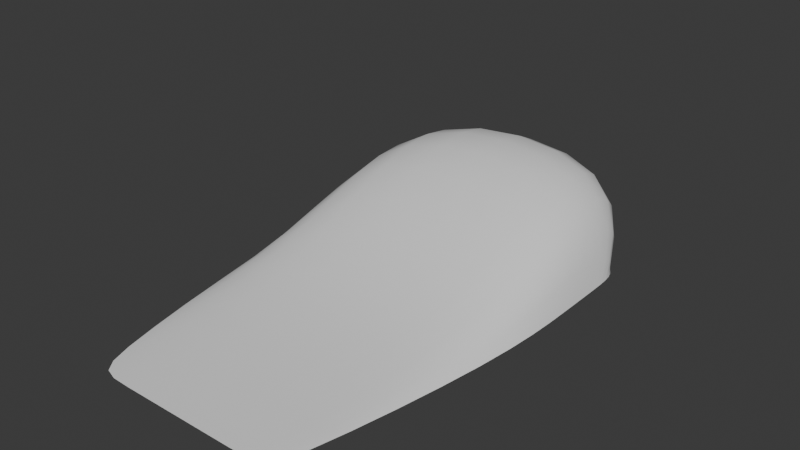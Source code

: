 # Source: wave.blend  (saved by Blender 4.0.36; exported with 4.5.12 LTS)
import bpy
from mathutils import Matrix  # noqa: F401  (used for matrix-valued properties, if any)

bpy.ops.wm.read_factory_settings(use_empty=True)
scene = bpy.context.scene
scene.name = 'Scene'

# ---- collections
col_collection = bpy.data.collections.new('Collection'); scene.collection.children.link(col_collection)

# ---- world
world_world = bpy.data.worlds.new('World'); scene.world = world_world
world_world.use_nodes = True; world_world.node_tree.nodes.clear()
_N = world_world.node_tree.nodes; _L = world_world.node_tree.links
n0 = _N.new('ShaderNodeOutputWorld'); n0.name = 'World Output'; n0.location = (300, 300)
n1 = _N.new('ShaderNodeBackground'); n1.name = 'Background'; n1.location = (10, 300)
n1.inputs[0].default_value = (0.05088, 0.05088, 0.05088, 1.0)
_L.new(n1.outputs[0], n0.inputs[0])
n0.is_active_output = True
world_world.color = (0.05088, 0.05088, 0.05088)
world_world.use_sun_shadow = False
world_world.sun_shadow_jitter_overblur = 0.0

# ---- meshes
me_plane = bpy.data.meshes.new('Plane')
me_plane.from_pydata([(-0.7006, -1.0, 0.0), (0.7006, -1.0, 0.0), (-1.0, 0.9112, 0.0), (1.0, 0.9112, 0.0), (-1.0, 0.5088, -0.002784), (1.0, 0.5088, -0.002784), (-0.5857, -1.0, 0.0), (0.5857, -1.0, 0.0), (0.8361, 0.9112, 0.0), (-0.8361, 0.9112, 0.0), (0.8361, 0.8399, 0.4073), (-0.8361, 0.8399, 0.4073), (-1.0, 0.03705, -0.001392), (1.0, 0.03705, -0.001392), (-0.8361, 0.03705, 0.03087), (0.8361, 0.03705, 0.03087), (1.0, 0.71, -0.001392), (-1.0, 0.71, -0.001392), (-0.8361, 1.461, 0.2323), (0.8361, 1.461, 0.2323)], [], [(19, 16, 3, 8), (15, 13, 5, 10), (12, 14, 11, 4), (14, 15, 10, 11), (17, 18, 9, 2), (18, 19, 8, 9), (6, 7, 15, 14), (0, 6, 14, 12), (7, 1, 13, 15), (11, 10, 19, 18), (4, 11, 18, 17), (10, 5, 16, 19)])
me_plane.polygons.foreach_set('use_smooth', [True] * 12)
_uv = me_plane.uv_layers.new(name='UVMap')
_uv.uv.foreach_set('vector', [0.9524, 0.75, 1.0, 0.75, 1.0, 1.0, 0.9524, 1.0, 0.9524, 0.25, 1.0, 0.25, 1.0, 0.5, 0.9524, 0.5, 0.0, 0.25, 0.04759, 0.25, 0.04759, 0.5, 0.0, 0.5, 0.04759, 0.25, 0.9524, 0.25, 0.9524, 0.5, 0.04759, 0.5, 0.0, 0.75, 0.04759, 0.75, 0.04759, 1.0, 0.0, 1.0, 0.04759, 0.75, 0.9524, 0.75, 0.9524, 1.0, 0.04759, 1.0, 0.04759, 0.0, 0.9524, 0.0, 0.9524, 0.25, 0.04759, 0.25, 0.0, 0.0, 0.04759, 0.0, 0.04759, 0.25, 0.0, 0.25, 0.9524, 0.0, 1.0, 0.0, 1.0, 0.25, 0.9524, 0.25, 0.04759, 0.5, 0.9524, 0.5, 0.9524, 0.75, 0.04759, 0.75, 0.0, 0.5, 0.04759, 0.5, 0.04759, 0.75, 0.0, 0.75, 0.9524, 0.5, 1.0, 0.5, 1.0, 0.75, 0.9524, 0.75])
me_plane.update()

# ---- objects
ob_wave = bpy.data.objects.new('wave', me_plane)

# ---- transforms, parenting, visibility, modifiers, constraints
ob_wave.location = (0.0, 0.0, 0.0)
ob_wave.scale = (1.989, 2.965, 4.037)
_m = ob_wave.modifiers.new('Subdivision', 'SUBSURF')
_m.levels = 2

# ---- collection membership
col_collection.objects.link(ob_wave)

# ---- scene / render settings (as saved in the file)
scene.frame_start = 1; scene.frame_end = 250; scene.frame_set(1)
scene.render.engine = 'BLENDER_EEVEE_NEXT'
scene.cycles.sampling_pattern = 'TABULATED_SOBOL'
bpy.context.view_layer.update()

# ---- added for rendering (the .blend has no active camera and no usable light): camera, sun
cam_auto = bpy.data.cameras.new('AutoCamera')
cam_auto.lens = 50.0
cam_auto.sensor_width = 36.0
cam_auto.clip_end = 1000.0
ob_auto_camera = bpy.data.objects.new('AutoCamera', cam_auto)
scene.collection.objects.link(ob_auto_camera)
ob_auto_camera.location = (7.8403, -8.72514, 7.08886)
ob_auto_camera.rotation_euler = (1.09748, -7.21219e-08, 0.694738)
scene.camera = ob_auto_camera
light_auto_sun = bpy.data.lights.new('AutoSun', 'SUN')
light_auto_sun.energy = 3.0
light_auto_sun.angle = 0.0523599
ob_auto_sun = bpy.data.objects.new('AutoSun', light_auto_sun)
scene.collection.objects.link(ob_auto_sun)
ob_auto_sun.rotation_euler = (0.872665, 0.174533, 0.523599)
bpy.context.view_layer.update()

